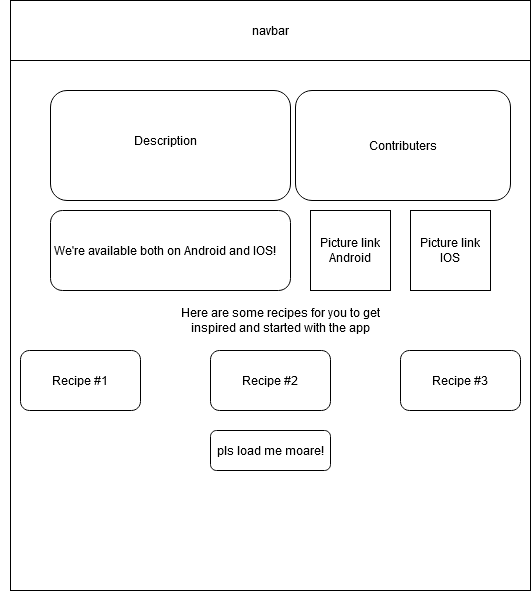

The diagram above was exported from draw.io. Its source (the exported page's mxGraphModel, read from the mxfile embedded in the PNG):
<mxGraphModel dx="1422" dy="791" grid="1" gridSize="10" guides="1" tooltips="1" connect="1" arrows="1" fold="1" page="1" pageScale="1" pageWidth="850" pageHeight="1100" math="0" shadow="0">
  <root>
    <mxCell id="0" />
    <mxCell id="1" parent="0" />
    <mxCell id="sBkrvtm0uPWZhM287mrl-2" value="" style="rounded=0;whiteSpace=wrap;html=1;" vertex="1" parent="1">
      <mxGeometry x="140" y="90" width="520" height="590" as="geometry" />
    </mxCell>
    <mxCell id="sBkrvtm0uPWZhM287mrl-11" value="" style="rounded=1;whiteSpace=wrap;html=1;" vertex="1" parent="1">
      <mxGeometry x="180" y="300" width="240" height="80" as="geometry" />
    </mxCell>
    <mxCell id="sBkrvtm0uPWZhM287mrl-8" value="" style="rounded=1;whiteSpace=wrap;html=1;" vertex="1" parent="1">
      <mxGeometry x="180" y="180" width="240" height="110" as="geometry" />
    </mxCell>
    <mxCell id="sBkrvtm0uPWZhM287mrl-3" value="navbar" style="rounded=0;whiteSpace=wrap;html=1;" vertex="1" parent="1">
      <mxGeometry x="140" y="90" width="520" height="60" as="geometry" />
    </mxCell>
    <mxCell id="sBkrvtm0uPWZhM287mrl-4" value="We're available both on Android and IOS!" style="text;html=1;strokeColor=none;fillColor=none;align=center;verticalAlign=middle;whiteSpace=wrap;rounded=0;" vertex="1" parent="1">
      <mxGeometry x="130" y="330" width="330" height="20" as="geometry" />
    </mxCell>
    <mxCell id="sBkrvtm0uPWZhM287mrl-5" value="&lt;div&gt;Picture link&lt;/div&gt;&lt;div&gt;Android&lt;br&gt;&lt;/div&gt;" style="whiteSpace=wrap;html=1;aspect=fixed;" vertex="1" parent="1">
      <mxGeometry x="440" y="300" width="80" height="80" as="geometry" />
    </mxCell>
    <mxCell id="sBkrvtm0uPWZhM287mrl-6" value="&lt;div&gt;Picture link&lt;/div&gt;&lt;div&gt;IOS&lt;br&gt;&lt;/div&gt;" style="whiteSpace=wrap;html=1;aspect=fixed;" vertex="1" parent="1">
      <mxGeometry x="540" y="300" width="80" height="80" as="geometry" />
    </mxCell>
    <mxCell id="sBkrvtm0uPWZhM287mrl-7" value="Description" style="text;html=1;strokeColor=none;fillColor=none;align=center;verticalAlign=middle;whiteSpace=wrap;rounded=0;" vertex="1" parent="1">
      <mxGeometry x="205" y="190" width="180" height="80" as="geometry" />
    </mxCell>
    <mxCell id="sBkrvtm0uPWZhM287mrl-10" value="Contributers" style="rounded=1;whiteSpace=wrap;html=1;" vertex="1" parent="1">
      <mxGeometry x="425" y="180" width="215" height="110" as="geometry" />
    </mxCell>
    <mxCell id="sBkrvtm0uPWZhM287mrl-12" value="Here are some recipes for you to get inspired and started with the app" style="text;html=1;strokeColor=none;fillColor=none;align=center;verticalAlign=middle;whiteSpace=wrap;rounded=0;" vertex="1" parent="1">
      <mxGeometry x="300" y="400" width="220" height="20" as="geometry" />
    </mxCell>
    <mxCell id="sBkrvtm0uPWZhM287mrl-14" value="Recipe #1" style="rounded=1;whiteSpace=wrap;html=1;" vertex="1" parent="1">
      <mxGeometry x="150" y="440" width="120" height="60" as="geometry" />
    </mxCell>
    <mxCell id="sBkrvtm0uPWZhM287mrl-15" value="Recipe #3" style="rounded=1;whiteSpace=wrap;html=1;" vertex="1" parent="1">
      <mxGeometry x="530" y="440" width="120" height="60" as="geometry" />
    </mxCell>
    <mxCell id="sBkrvtm0uPWZhM287mrl-16" value="Recipe #2" style="rounded=1;whiteSpace=wrap;html=1;" vertex="1" parent="1">
      <mxGeometry x="340" y="440" width="120" height="60" as="geometry" />
    </mxCell>
    <mxCell id="sBkrvtm0uPWZhM287mrl-17" value="pls load me moare!" style="rounded=1;whiteSpace=wrap;html=1;" vertex="1" parent="1">
      <mxGeometry x="340" y="520" width="120" height="40" as="geometry" />
    </mxCell>
  </root>
</mxGraphModel>